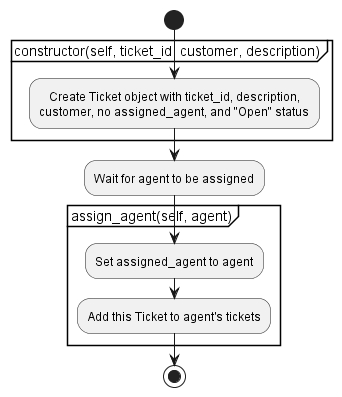

The diagram above was rendered by PlantUML. Its source (embedded in the PNG):
@startuml Ticket
'"Ticket" class functionality
skinparam defaultTextAlignment center
start
partition "constructor(self, ticket_id, customer, description)" {
  :Create Ticket object with ticket_id, description, 
  customer, no assigned_agent, and ~"Open" status;
}
:Wait for agent to be assigned;
partition "assign_agent(self, agent)" {
  :Set assigned_agent to agent;
  :Add this Ticket to agent's tickets;
}
stop
@enduml